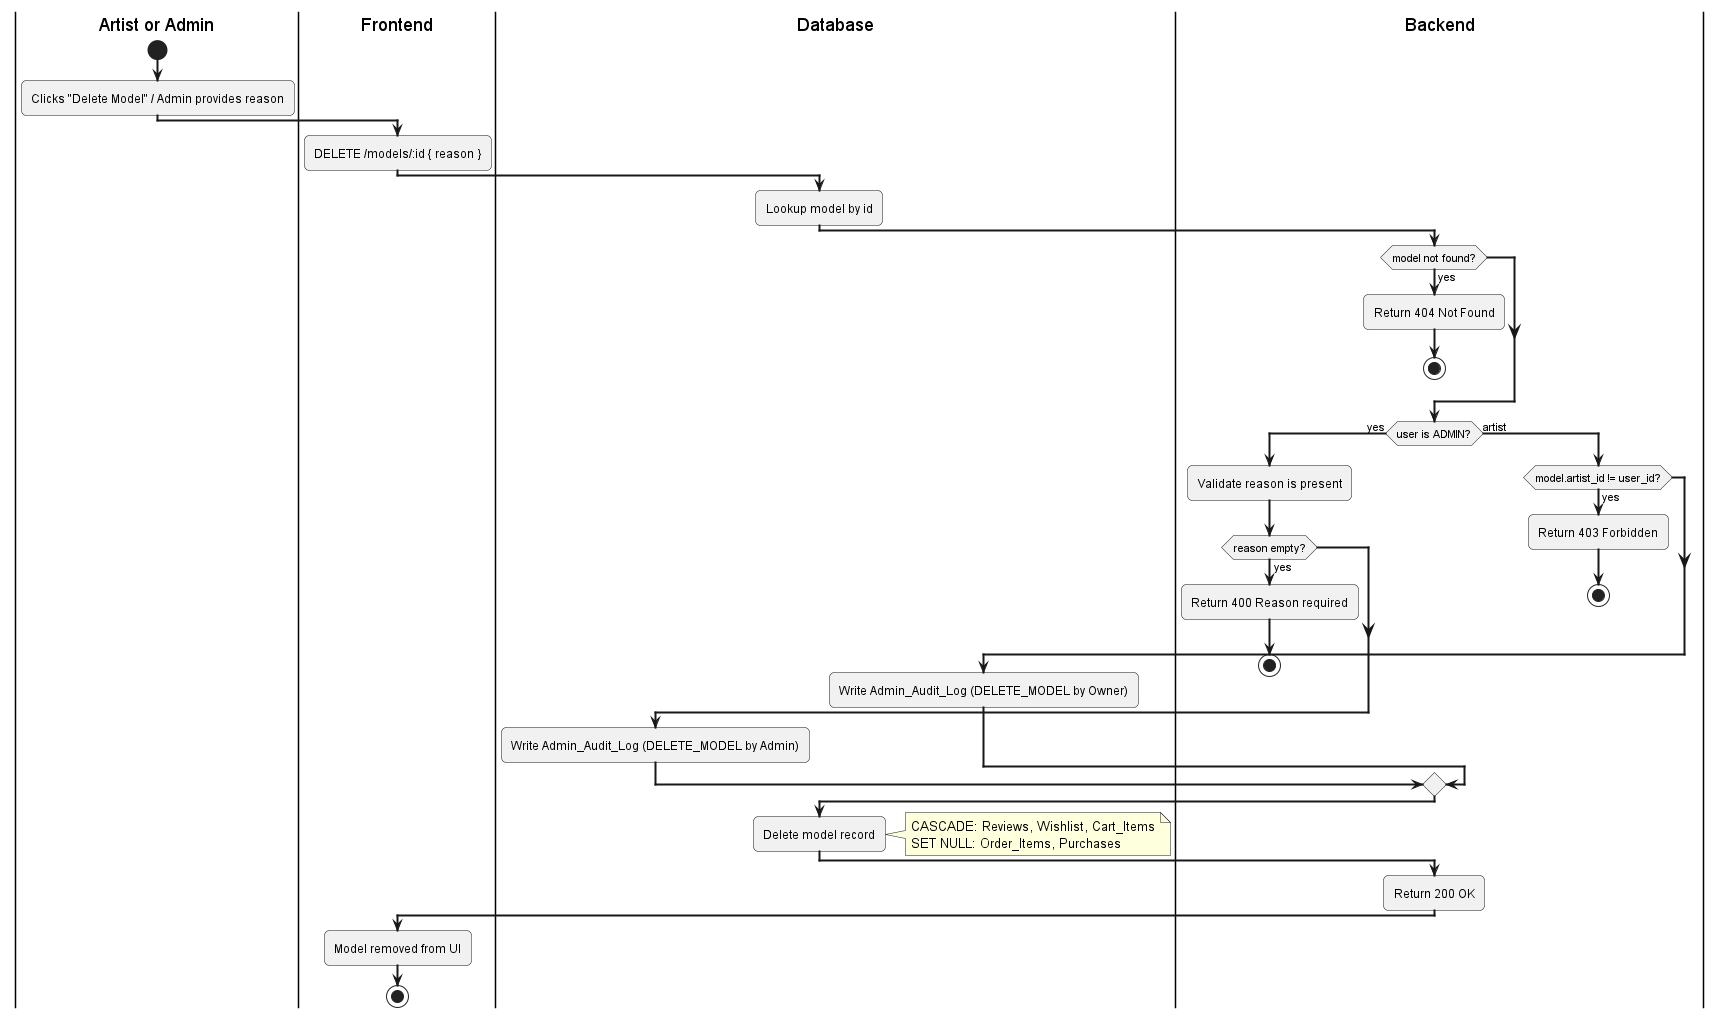

The diagram above was rendered by PlantUML. Its source (embedded in the PNG):
@startuml
skinparam activityArrowThickness 2
skinparam roundcorner 10

|Artist or Admin|
start
:Clicks "Delete Model" / Admin provides reason;

|Frontend|
:DELETE /models/:id { reason };

|Database|
:Lookup model by id;

|Backend|
if (model not found?) then (yes)
  :Return 404 Not Found;
  stop
endif

if (user is ADMIN?) then (yes)
  :Validate reason is present;
  if (reason empty?) then (yes)
    :Return 400 Reason required;
    stop
  endif
  |Database|
  :Write Admin_Audit_Log (DELETE_MODEL by Admin);
else (artist)
  |Backend|
  if (model.artist_id != user_id?) then (yes)
    :Return 403 Forbidden;
    stop
  endif
  |Database|
  :Write Admin_Audit_Log (DELETE_MODEL by Owner);
endif

|Database|
:Delete model record;
note right: CASCADE: Reviews, Wishlist, Cart_Items\nSET NULL: Order_Items, Purchases

|Backend|
:Return 200 OK;

|Frontend|
:Model removed from UI;
stop
@enduml